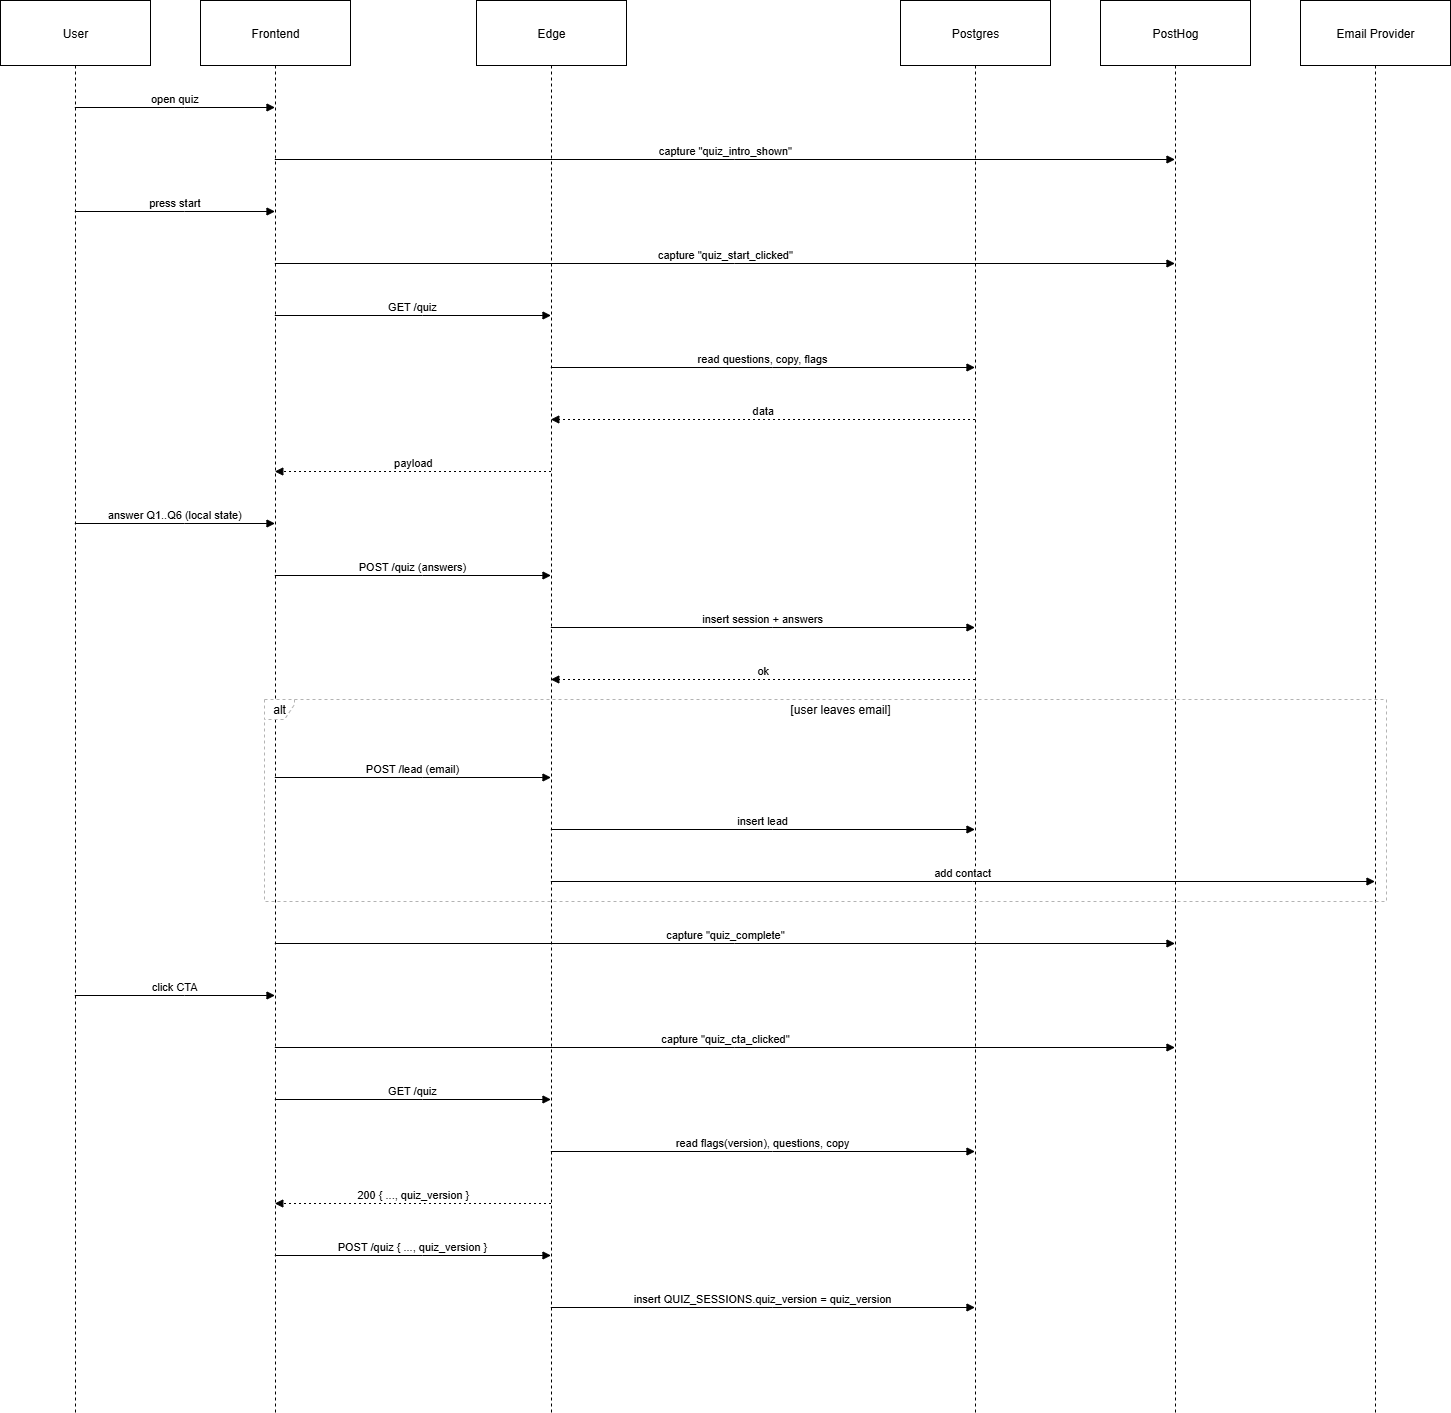

The diagram above was exported from draw.io. Its source (the exported page's mxGraphModel, read from the mxfile embedded in the PNG):
<mxGraphModel dx="1949" dy="925" grid="1" gridSize="10" guides="1" tooltips="1" connect="1" arrows="1" fold="1" page="1" pageScale="1" pageWidth="850" pageHeight="1100" math="0" shadow="0">
  <root>
    <mxCell id="0" />
    <mxCell id="1" parent="0" />
    <mxCell id="KE862xH6gHo3otfqGqHC-1" value="User" style="shape=umlLifeline;perimeter=lifelinePerimeter;whiteSpace=wrap;container=1;dropTarget=0;collapsible=0;recursiveResize=0;outlineConnect=0;portConstraint=eastwest;newEdgeStyle={&quot;edgeStyle&quot;:&quot;elbowEdgeStyle&quot;,&quot;elbow&quot;:&quot;vertical&quot;,&quot;curved&quot;:0,&quot;rounded&quot;:0};size=65;" vertex="1" parent="1">
      <mxGeometry x="20" y="20" width="150" height="1412" as="geometry" />
    </mxCell>
    <mxCell id="KE862xH6gHo3otfqGqHC-2" value="Frontend" style="shape=umlLifeline;perimeter=lifelinePerimeter;whiteSpace=wrap;container=1;dropTarget=0;collapsible=0;recursiveResize=0;outlineConnect=0;portConstraint=eastwest;newEdgeStyle={&quot;edgeStyle&quot;:&quot;elbowEdgeStyle&quot;,&quot;elbow&quot;:&quot;vertical&quot;,&quot;curved&quot;:0,&quot;rounded&quot;:0};size=65;" vertex="1" parent="1">
      <mxGeometry x="220" y="20" width="150" height="1412" as="geometry" />
    </mxCell>
    <mxCell id="KE862xH6gHo3otfqGqHC-3" value="Edge" style="shape=umlLifeline;perimeter=lifelinePerimeter;whiteSpace=wrap;container=1;dropTarget=0;collapsible=0;recursiveResize=0;outlineConnect=0;portConstraint=eastwest;newEdgeStyle={&quot;edgeStyle&quot;:&quot;elbowEdgeStyle&quot;,&quot;elbow&quot;:&quot;vertical&quot;,&quot;curved&quot;:0,&quot;rounded&quot;:0};size=65;" vertex="1" parent="1">
      <mxGeometry x="496" y="20" width="150" height="1412" as="geometry" />
    </mxCell>
    <mxCell id="KE862xH6gHo3otfqGqHC-4" value="Postgres" style="shape=umlLifeline;perimeter=lifelinePerimeter;whiteSpace=wrap;container=1;dropTarget=0;collapsible=0;recursiveResize=0;outlineConnect=0;portConstraint=eastwest;newEdgeStyle={&quot;edgeStyle&quot;:&quot;elbowEdgeStyle&quot;,&quot;elbow&quot;:&quot;vertical&quot;,&quot;curved&quot;:0,&quot;rounded&quot;:0};size=65;" vertex="1" parent="1">
      <mxGeometry x="920" y="20" width="150" height="1412" as="geometry" />
    </mxCell>
    <mxCell id="KE862xH6gHo3otfqGqHC-5" value="PostHog" style="shape=umlLifeline;perimeter=lifelinePerimeter;whiteSpace=wrap;container=1;dropTarget=0;collapsible=0;recursiveResize=0;outlineConnect=0;portConstraint=eastwest;newEdgeStyle={&quot;edgeStyle&quot;:&quot;elbowEdgeStyle&quot;,&quot;elbow&quot;:&quot;vertical&quot;,&quot;curved&quot;:0,&quot;rounded&quot;:0};size=65;" vertex="1" parent="1">
      <mxGeometry x="1120" y="20" width="150" height="1412" as="geometry" />
    </mxCell>
    <mxCell id="KE862xH6gHo3otfqGqHC-6" value="Email Provider" style="shape=umlLifeline;perimeter=lifelinePerimeter;whiteSpace=wrap;container=1;dropTarget=0;collapsible=0;recursiveResize=0;outlineConnect=0;portConstraint=eastwest;newEdgeStyle={&quot;edgeStyle&quot;:&quot;elbowEdgeStyle&quot;,&quot;elbow&quot;:&quot;vertical&quot;,&quot;curved&quot;:0,&quot;rounded&quot;:0};size=65;" vertex="1" parent="1">
      <mxGeometry x="1320" y="20" width="150" height="1412" as="geometry" />
    </mxCell>
    <mxCell id="KE862xH6gHo3otfqGqHC-7" value="alt" style="shape=umlFrame;dashed=1;pointerEvents=0;dropTarget=0;strokeColor=#B3B3B3;height=20;width=30" vertex="1" parent="1">
      <mxGeometry x="284" y="719" width="1122" height="202" as="geometry" />
    </mxCell>
    <mxCell id="KE862xH6gHo3otfqGqHC-8" value="[user leaves email]" style="text;strokeColor=none;fillColor=none;align=center;verticalAlign=middle;whiteSpace=wrap;" vertex="1" parent="KE862xH6gHo3otfqGqHC-7">
      <mxGeometry x="30" width="1092" height="20" as="geometry" />
    </mxCell>
    <mxCell id="KE862xH6gHo3otfqGqHC-9" value="open quiz" style="verticalAlign=bottom;edgeStyle=elbowEdgeStyle;elbow=vertical;curved=0;rounded=0;endArrow=block;" edge="1" parent="1" source="KE862xH6gHo3otfqGqHC-1" target="KE862xH6gHo3otfqGqHC-2">
      <mxGeometry relative="1" as="geometry">
        <Array as="points">
          <mxPoint x="204" y="127" />
        </Array>
      </mxGeometry>
    </mxCell>
    <mxCell id="KE862xH6gHo3otfqGqHC-10" value="capture &quot;quiz_intro_shown&quot;" style="verticalAlign=bottom;edgeStyle=elbowEdgeStyle;elbow=vertical;curved=0;rounded=0;endArrow=block;" edge="1" parent="1" source="KE862xH6gHo3otfqGqHC-2" target="KE862xH6gHo3otfqGqHC-5">
      <mxGeometry relative="1" as="geometry">
        <Array as="points">
          <mxPoint x="754" y="179" />
        </Array>
      </mxGeometry>
    </mxCell>
    <mxCell id="KE862xH6gHo3otfqGqHC-11" value="press start" style="verticalAlign=bottom;edgeStyle=elbowEdgeStyle;elbow=vertical;curved=0;rounded=0;endArrow=block;" edge="1" parent="1" source="KE862xH6gHo3otfqGqHC-1" target="KE862xH6gHo3otfqGqHC-2">
      <mxGeometry relative="1" as="geometry">
        <Array as="points">
          <mxPoint x="204" y="231" />
        </Array>
      </mxGeometry>
    </mxCell>
    <mxCell id="KE862xH6gHo3otfqGqHC-12" value="capture &quot;quiz_start_clicked&quot;" style="verticalAlign=bottom;edgeStyle=elbowEdgeStyle;elbow=vertical;curved=0;rounded=0;endArrow=block;" edge="1" parent="1" source="KE862xH6gHo3otfqGqHC-2" target="KE862xH6gHo3otfqGqHC-5">
      <mxGeometry relative="1" as="geometry">
        <Array as="points">
          <mxPoint x="754" y="283" />
        </Array>
      </mxGeometry>
    </mxCell>
    <mxCell id="KE862xH6gHo3otfqGqHC-13" value="GET /quiz" style="verticalAlign=bottom;edgeStyle=elbowEdgeStyle;elbow=vertical;curved=0;rounded=0;endArrow=block;" edge="1" parent="1" source="KE862xH6gHo3otfqGqHC-2" target="KE862xH6gHo3otfqGqHC-3">
      <mxGeometry relative="1" as="geometry">
        <Array as="points">
          <mxPoint x="442" y="335" />
        </Array>
      </mxGeometry>
    </mxCell>
    <mxCell id="KE862xH6gHo3otfqGqHC-14" value="read questions, copy, flags" style="verticalAlign=bottom;edgeStyle=elbowEdgeStyle;elbow=vertical;curved=0;rounded=0;endArrow=block;" edge="1" parent="1" source="KE862xH6gHo3otfqGqHC-3" target="KE862xH6gHo3otfqGqHC-4">
      <mxGeometry relative="1" as="geometry">
        <Array as="points">
          <mxPoint x="792" y="387" />
        </Array>
      </mxGeometry>
    </mxCell>
    <mxCell id="KE862xH6gHo3otfqGqHC-15" value="data" style="verticalAlign=bottom;edgeStyle=elbowEdgeStyle;elbow=vertical;curved=0;rounded=0;dashed=1;dashPattern=2 3;endArrow=block;" edge="1" parent="1" source="KE862xH6gHo3otfqGqHC-4" target="KE862xH6gHo3otfqGqHC-3">
      <mxGeometry relative="1" as="geometry">
        <Array as="points">
          <mxPoint x="795" y="439" />
        </Array>
      </mxGeometry>
    </mxCell>
    <mxCell id="KE862xH6gHo3otfqGqHC-16" value="payload" style="verticalAlign=bottom;edgeStyle=elbowEdgeStyle;elbow=vertical;curved=0;rounded=0;dashed=1;dashPattern=2 3;endArrow=block;" edge="1" parent="1" source="KE862xH6gHo3otfqGqHC-3" target="KE862xH6gHo3otfqGqHC-2">
      <mxGeometry relative="1" as="geometry">
        <Array as="points">
          <mxPoint x="445" y="491" />
        </Array>
      </mxGeometry>
    </mxCell>
    <mxCell id="KE862xH6gHo3otfqGqHC-17" value="answer Q1..Q6 (local state)" style="verticalAlign=bottom;edgeStyle=elbowEdgeStyle;elbow=vertical;curved=0;rounded=0;endArrow=block;" edge="1" parent="1" source="KE862xH6gHo3otfqGqHC-1" target="KE862xH6gHo3otfqGqHC-2">
      <mxGeometry relative="1" as="geometry">
        <Array as="points">
          <mxPoint x="204" y="543" />
        </Array>
      </mxGeometry>
    </mxCell>
    <mxCell id="KE862xH6gHo3otfqGqHC-18" value="POST /quiz (answers)" style="verticalAlign=bottom;edgeStyle=elbowEdgeStyle;elbow=vertical;curved=0;rounded=0;endArrow=block;" edge="1" parent="1" source="KE862xH6gHo3otfqGqHC-2" target="KE862xH6gHo3otfqGqHC-3">
      <mxGeometry relative="1" as="geometry">
        <Array as="points">
          <mxPoint x="442" y="595" />
        </Array>
      </mxGeometry>
    </mxCell>
    <mxCell id="KE862xH6gHo3otfqGqHC-19" value="insert session + answers" style="verticalAlign=bottom;edgeStyle=elbowEdgeStyle;elbow=vertical;curved=0;rounded=0;endArrow=block;" edge="1" parent="1" source="KE862xH6gHo3otfqGqHC-3" target="KE862xH6gHo3otfqGqHC-4">
      <mxGeometry relative="1" as="geometry">
        <Array as="points">
          <mxPoint x="792" y="647" />
        </Array>
      </mxGeometry>
    </mxCell>
    <mxCell id="KE862xH6gHo3otfqGqHC-20" value="ok" style="verticalAlign=bottom;edgeStyle=elbowEdgeStyle;elbow=vertical;curved=0;rounded=0;dashed=1;dashPattern=2 3;endArrow=block;" edge="1" parent="1" source="KE862xH6gHo3otfqGqHC-4" target="KE862xH6gHo3otfqGqHC-3">
      <mxGeometry relative="1" as="geometry">
        <Array as="points">
          <mxPoint x="795" y="699" />
        </Array>
      </mxGeometry>
    </mxCell>
    <mxCell id="KE862xH6gHo3otfqGqHC-21" value="POST /lead (email)" style="verticalAlign=bottom;edgeStyle=elbowEdgeStyle;elbow=vertical;curved=0;rounded=0;endArrow=block;" edge="1" parent="1" source="KE862xH6gHo3otfqGqHC-2" target="KE862xH6gHo3otfqGqHC-3">
      <mxGeometry relative="1" as="geometry">
        <Array as="points">
          <mxPoint x="442" y="797" />
        </Array>
      </mxGeometry>
    </mxCell>
    <mxCell id="KE862xH6gHo3otfqGqHC-22" value="insert lead" style="verticalAlign=bottom;edgeStyle=elbowEdgeStyle;elbow=vertical;curved=0;rounded=0;endArrow=block;" edge="1" parent="1" source="KE862xH6gHo3otfqGqHC-3" target="KE862xH6gHo3otfqGqHC-4">
      <mxGeometry relative="1" as="geometry">
        <Array as="points">
          <mxPoint x="792" y="849" />
        </Array>
      </mxGeometry>
    </mxCell>
    <mxCell id="KE862xH6gHo3otfqGqHC-23" value="add contact" style="verticalAlign=bottom;edgeStyle=elbowEdgeStyle;elbow=vertical;curved=0;rounded=0;endArrow=block;" edge="1" parent="1" source="KE862xH6gHo3otfqGqHC-3" target="KE862xH6gHo3otfqGqHC-6">
      <mxGeometry relative="1" as="geometry">
        <Array as="points">
          <mxPoint x="992" y="901" />
        </Array>
      </mxGeometry>
    </mxCell>
    <mxCell id="KE862xH6gHo3otfqGqHC-24" value="capture &quot;quiz_complete&quot;" style="verticalAlign=bottom;edgeStyle=elbowEdgeStyle;elbow=vertical;curved=0;rounded=0;endArrow=block;" edge="1" parent="1" source="KE862xH6gHo3otfqGqHC-2" target="KE862xH6gHo3otfqGqHC-5">
      <mxGeometry relative="1" as="geometry">
        <Array as="points">
          <mxPoint x="754" y="963" />
        </Array>
      </mxGeometry>
    </mxCell>
    <mxCell id="KE862xH6gHo3otfqGqHC-25" value="click CTA" style="verticalAlign=bottom;edgeStyle=elbowEdgeStyle;elbow=vertical;curved=0;rounded=0;endArrow=block;" edge="1" parent="1" source="KE862xH6gHo3otfqGqHC-1" target="KE862xH6gHo3otfqGqHC-2">
      <mxGeometry relative="1" as="geometry">
        <Array as="points">
          <mxPoint x="204" y="1015" />
        </Array>
      </mxGeometry>
    </mxCell>
    <mxCell id="KE862xH6gHo3otfqGqHC-26" value="capture &quot;quiz_cta_clicked&quot;" style="verticalAlign=bottom;edgeStyle=elbowEdgeStyle;elbow=vertical;curved=0;rounded=0;endArrow=block;" edge="1" parent="1" source="KE862xH6gHo3otfqGqHC-2" target="KE862xH6gHo3otfqGqHC-5">
      <mxGeometry relative="1" as="geometry">
        <Array as="points">
          <mxPoint x="754" y="1067" />
        </Array>
      </mxGeometry>
    </mxCell>
    <mxCell id="KE862xH6gHo3otfqGqHC-27" value="GET /quiz" style="verticalAlign=bottom;edgeStyle=elbowEdgeStyle;elbow=vertical;curved=0;rounded=0;endArrow=block;" edge="1" parent="1" source="KE862xH6gHo3otfqGqHC-2" target="KE862xH6gHo3otfqGqHC-3">
      <mxGeometry relative="1" as="geometry">
        <Array as="points">
          <mxPoint x="442" y="1119" />
        </Array>
      </mxGeometry>
    </mxCell>
    <mxCell id="KE862xH6gHo3otfqGqHC-28" value="read flags(version), questions, copy" style="verticalAlign=bottom;edgeStyle=elbowEdgeStyle;elbow=vertical;curved=0;rounded=0;endArrow=block;" edge="1" parent="1" source="KE862xH6gHo3otfqGqHC-3" target="KE862xH6gHo3otfqGqHC-4">
      <mxGeometry relative="1" as="geometry">
        <Array as="points">
          <mxPoint x="792" y="1171" />
        </Array>
      </mxGeometry>
    </mxCell>
    <mxCell id="KE862xH6gHo3otfqGqHC-29" value="200 { ..., quiz_version }" style="verticalAlign=bottom;edgeStyle=elbowEdgeStyle;elbow=vertical;curved=0;rounded=0;dashed=1;dashPattern=2 3;endArrow=block;" edge="1" parent="1" source="KE862xH6gHo3otfqGqHC-3" target="KE862xH6gHo3otfqGqHC-2">
      <mxGeometry relative="1" as="geometry">
        <Array as="points">
          <mxPoint x="445" y="1223" />
        </Array>
      </mxGeometry>
    </mxCell>
    <mxCell id="KE862xH6gHo3otfqGqHC-30" value="POST /quiz { ..., quiz_version }" style="verticalAlign=bottom;edgeStyle=elbowEdgeStyle;elbow=vertical;curved=0;rounded=0;endArrow=block;" edge="1" parent="1" source="KE862xH6gHo3otfqGqHC-2" target="KE862xH6gHo3otfqGqHC-3">
      <mxGeometry relative="1" as="geometry">
        <Array as="points">
          <mxPoint x="442" y="1275" />
        </Array>
      </mxGeometry>
    </mxCell>
    <mxCell id="KE862xH6gHo3otfqGqHC-31" value="insert QUIZ_SESSIONS.quiz_version = quiz_version" style="verticalAlign=bottom;edgeStyle=elbowEdgeStyle;elbow=vertical;curved=0;rounded=0;endArrow=block;" edge="1" parent="1" source="KE862xH6gHo3otfqGqHC-3" target="KE862xH6gHo3otfqGqHC-4">
      <mxGeometry relative="1" as="geometry">
        <Array as="points">
          <mxPoint x="792" y="1327" />
        </Array>
      </mxGeometry>
    </mxCell>
  </root>
</mxGraphModel>